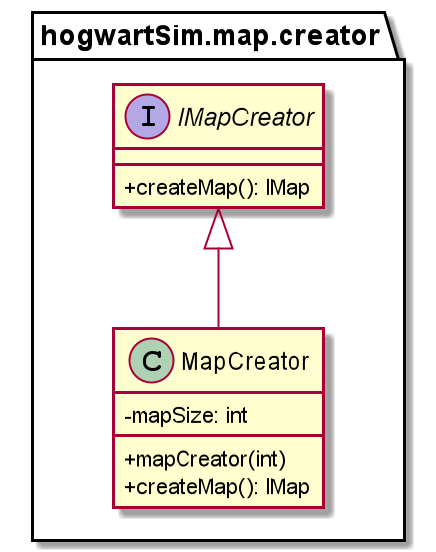

The diagram above was rendered by PlantUML. Its source (embedded in the PNG):
@startuml
'https://plantuml.com/class-diagram

skinparam classAttributeIconSize 0

package hogwartSim.map.creator{
    interface IMapCreator{
        +createMap(): IMap
    }
    class MapCreator{
        -mapSize: int

    +mapCreator(int)
    +createMap(): IMap
    }
IMapCreator <|-- MapCreator
}

@enduml